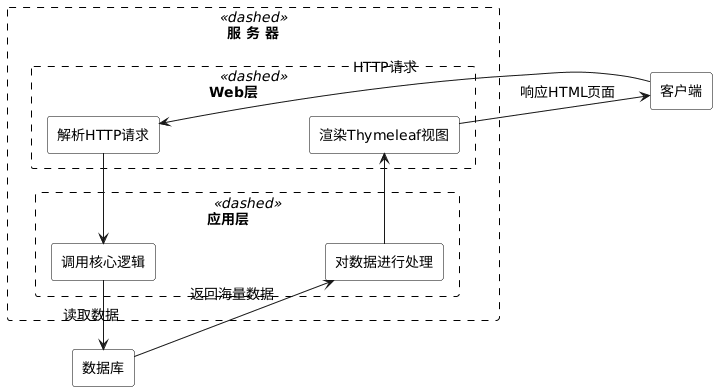

The diagram above was rendered by PlantUML. Its source (embedded in the PNG):
@startuml
skinparam monochrome true
skinparam shadowing false
skinparam defaultFontName "SimSun"
skinparam defaultFontSize 14
skinparam rectangle {
    BackgroundColor white
    BorderColor black
}

left to right direction

rectangle "客户端" as Client

rectangle "  服 务 器  " as Server <<dashed>> #line.dashed {

    rectangle "Web层        " as WebLayer <<dashed>> #line.dashed {
        rectangle "解析HTTP请求" as req
        rectangle "渲染Thymeleaf视图" as res
    }

    rectangle "应用层        " as AppLayer <<dashed>> #line.dashed {
        rectangle "调用核心逻辑" as logic
        rectangle "对数据进行处理" as process
    }
}

rectangle "数据库" as DB

Client --> req : " HTTP请求 "
req -> logic
logic --> DB : " 读取数据 "

DB --> process : "返回海量数据 "
process -> res
res --> Client : " 响应HTML页面 "

' force layout constraints
req -[hidden]d-> res
logic -[hidden]d-> process

@enduml